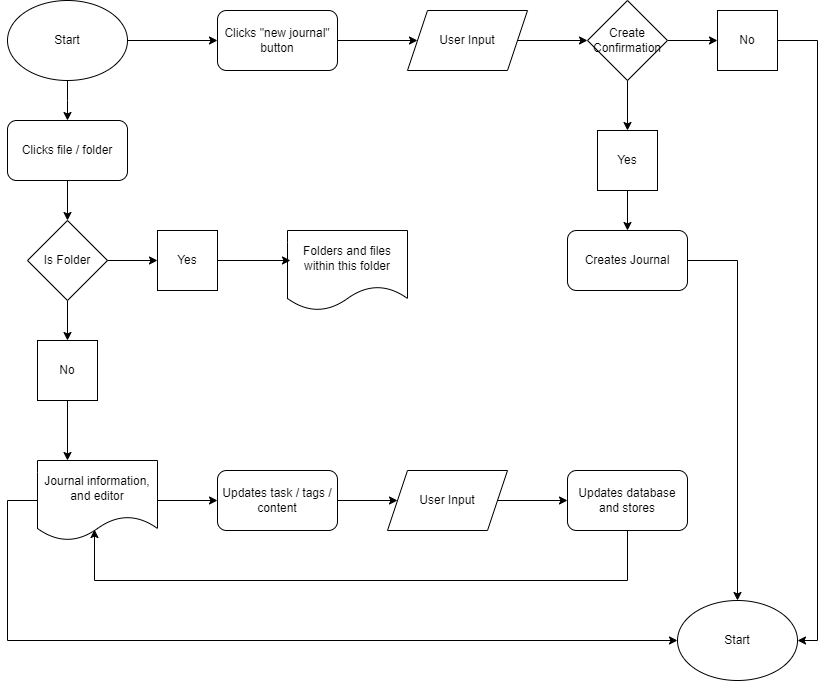

The diagram above was exported from draw.io. Its source (the exported page's mxGraphModel, read from the mxfile embedded in the PNG):
<mxGraphModel dx="995" dy="752" grid="1" gridSize="10" guides="1" tooltips="1" connect="1" arrows="1" fold="1" page="1" pageScale="1" pageWidth="850" pageHeight="1100" math="0" shadow="0">
  <root>
    <mxCell id="0" />
    <mxCell id="1" parent="0" />
    <mxCell id="5" style="edgeStyle=orthogonalEdgeStyle;rounded=0;orthogonalLoop=1;jettySize=auto;html=1;entryX=0.5;entryY=0;entryDx=0;entryDy=0;" edge="1" parent="1" source="3">
      <mxGeometry relative="1" as="geometry">
        <mxPoint x="90" y="160" as="targetPoint" />
      </mxGeometry>
    </mxCell>
    <mxCell id="32" style="edgeStyle=orthogonalEdgeStyle;rounded=0;orthogonalLoop=1;jettySize=auto;html=1;entryX=0;entryY=0.5;entryDx=0;entryDy=0;" edge="1" parent="1" source="3" target="31">
      <mxGeometry relative="1" as="geometry" />
    </mxCell>
    <mxCell id="3" value="Start" style="ellipse;whiteSpace=wrap;html=1;" vertex="1" parent="1">
      <mxGeometry x="30" y="40" width="120" height="80" as="geometry" />
    </mxCell>
    <mxCell id="9" style="edgeStyle=orthogonalEdgeStyle;rounded=0;orthogonalLoop=1;jettySize=auto;html=1;entryX=0.5;entryY=0;entryDx=0;entryDy=0;" edge="1" parent="1" source="7" target="8">
      <mxGeometry relative="1" as="geometry" />
    </mxCell>
    <mxCell id="7" value="Clicks file / folder" style="rounded=1;whiteSpace=wrap;html=1;" vertex="1" parent="1">
      <mxGeometry x="30" y="160" width="120" height="60" as="geometry" />
    </mxCell>
    <mxCell id="16" style="edgeStyle=orthogonalEdgeStyle;rounded=0;orthogonalLoop=1;jettySize=auto;html=1;entryX=0.5;entryY=0;entryDx=0;entryDy=0;" edge="1" parent="1" source="8" target="15">
      <mxGeometry relative="1" as="geometry" />
    </mxCell>
    <mxCell id="8" value="Is Folder" style="rhombus;whiteSpace=wrap;html=1;" vertex="1" parent="1">
      <mxGeometry x="50" y="260" width="80" height="80" as="geometry" />
    </mxCell>
    <mxCell id="21" style="edgeStyle=orthogonalEdgeStyle;rounded=0;orthogonalLoop=1;jettySize=auto;html=1;entryX=0.25;entryY=0;entryDx=0;entryDy=0;" edge="1" parent="1" source="15" target="20">
      <mxGeometry relative="1" as="geometry" />
    </mxCell>
    <mxCell id="15" value="No" style="rounded=0;whiteSpace=wrap;html=1;" vertex="1" parent="1">
      <mxGeometry x="60" y="380" width="60" height="60" as="geometry" />
    </mxCell>
    <mxCell id="17" value="" style="edgeStyle=orthogonalEdgeStyle;rounded=0;orthogonalLoop=1;jettySize=auto;html=1;entryX=0;entryY=0.5;entryDx=0;entryDy=0;" edge="1" parent="1" source="8" target="14">
      <mxGeometry relative="1" as="geometry">
        <mxPoint x="130" y="300" as="sourcePoint" />
        <mxPoint x="220" y="300" as="targetPoint" />
      </mxGeometry>
    </mxCell>
    <mxCell id="14" value="Yes" style="rounded=0;whiteSpace=wrap;html=1;" vertex="1" parent="1">
      <mxGeometry x="180" y="270" width="60" height="60" as="geometry" />
    </mxCell>
    <mxCell id="18" value="Folders and files within this folder" style="shape=document;whiteSpace=wrap;html=1;boundedLbl=1;" vertex="1" parent="1">
      <mxGeometry x="310" y="270" width="120" height="80" as="geometry" />
    </mxCell>
    <mxCell id="19" style="edgeStyle=orthogonalEdgeStyle;rounded=0;orthogonalLoop=1;jettySize=auto;html=1;entryX=0.025;entryY=0.375;entryDx=0;entryDy=0;entryPerimeter=0;" edge="1" parent="1" source="14" target="18">
      <mxGeometry relative="1" as="geometry" />
    </mxCell>
    <mxCell id="24" style="edgeStyle=orthogonalEdgeStyle;rounded=0;orthogonalLoop=1;jettySize=auto;html=1;entryX=0;entryY=0.5;entryDx=0;entryDy=0;" edge="1" parent="1" source="20" target="22">
      <mxGeometry relative="1" as="geometry" />
    </mxCell>
    <mxCell id="40" style="edgeStyle=orthogonalEdgeStyle;rounded=0;orthogonalLoop=1;jettySize=auto;html=1;entryX=0;entryY=0.5;entryDx=0;entryDy=0;" edge="1" parent="1" source="20" target="38">
      <mxGeometry relative="1" as="geometry">
        <Array as="points">
          <mxPoint x="30" y="540" />
          <mxPoint x="30" y="680" />
        </Array>
      </mxGeometry>
    </mxCell>
    <mxCell id="20" value="Journal information, and editor" style="shape=document;whiteSpace=wrap;html=1;boundedLbl=1;" vertex="1" parent="1">
      <mxGeometry x="60" y="500" width="120" height="80" as="geometry" />
    </mxCell>
    <mxCell id="34" style="edgeStyle=orthogonalEdgeStyle;rounded=0;orthogonalLoop=1;jettySize=auto;html=1;entryX=0;entryY=0.5;entryDx=0;entryDy=0;" edge="1" parent="1" source="22" target="33">
      <mxGeometry relative="1" as="geometry" />
    </mxCell>
    <mxCell id="22" value="Updates task / tags / content" style="rounded=1;whiteSpace=wrap;html=1;" vertex="1" parent="1">
      <mxGeometry x="240" y="510" width="120" height="60" as="geometry" />
    </mxCell>
    <mxCell id="42" style="edgeStyle=orthogonalEdgeStyle;rounded=0;orthogonalLoop=1;jettySize=auto;html=1;entryX=0;entryY=0.5;entryDx=0;entryDy=0;" edge="1" parent="1" source="31" target="41">
      <mxGeometry relative="1" as="geometry" />
    </mxCell>
    <mxCell id="31" value="Clicks &quot;new journal&quot; button" style="rounded=1;whiteSpace=wrap;html=1;" vertex="1" parent="1">
      <mxGeometry x="240" y="50" width="120" height="60" as="geometry" />
    </mxCell>
    <mxCell id="36" style="edgeStyle=orthogonalEdgeStyle;rounded=0;orthogonalLoop=1;jettySize=auto;html=1;entryX=0;entryY=0.5;entryDx=0;entryDy=0;" edge="1" parent="1" source="33" target="35">
      <mxGeometry relative="1" as="geometry" />
    </mxCell>
    <mxCell id="33" value="User Input" style="shape=parallelogram;perimeter=parallelogramPerimeter;whiteSpace=wrap;html=1;fixedSize=1;" vertex="1" parent="1">
      <mxGeometry x="410" y="510" width="120" height="60" as="geometry" />
    </mxCell>
    <mxCell id="35" value="Updates database and stores" style="rounded=1;whiteSpace=wrap;html=1;" vertex="1" parent="1">
      <mxGeometry x="590" y="510" width="120" height="60" as="geometry" />
    </mxCell>
    <mxCell id="37" style="edgeStyle=orthogonalEdgeStyle;rounded=0;orthogonalLoop=1;jettySize=auto;html=1;entryX=0.475;entryY=0.863;entryDx=0;entryDy=0;entryPerimeter=0;" edge="1" parent="1" source="35" target="20">
      <mxGeometry relative="1" as="geometry">
        <Array as="points">
          <mxPoint x="650" y="620" />
          <mxPoint x="117" y="620" />
        </Array>
      </mxGeometry>
    </mxCell>
    <mxCell id="38" value="Start" style="ellipse;whiteSpace=wrap;html=1;" vertex="1" parent="1">
      <mxGeometry x="700" y="640" width="120" height="80" as="geometry" />
    </mxCell>
    <mxCell id="45" style="edgeStyle=orthogonalEdgeStyle;rounded=0;orthogonalLoop=1;jettySize=auto;html=1;entryX=0;entryY=0.5;entryDx=0;entryDy=0;" edge="1" parent="1" source="41" target="44">
      <mxGeometry relative="1" as="geometry" />
    </mxCell>
    <mxCell id="41" value="User Input" style="shape=parallelogram;perimeter=parallelogramPerimeter;whiteSpace=wrap;html=1;fixedSize=1;" vertex="1" parent="1">
      <mxGeometry x="430" y="50" width="120" height="60" as="geometry" />
    </mxCell>
    <mxCell id="49" style="edgeStyle=orthogonalEdgeStyle;rounded=0;orthogonalLoop=1;jettySize=auto;html=1;entryX=0;entryY=0.5;entryDx=0;entryDy=0;" edge="1" parent="1" source="44" target="48">
      <mxGeometry relative="1" as="geometry" />
    </mxCell>
    <mxCell id="51" style="edgeStyle=orthogonalEdgeStyle;rounded=0;orthogonalLoop=1;jettySize=auto;html=1;entryX=0.5;entryY=0;entryDx=0;entryDy=0;" edge="1" parent="1" source="44" target="47">
      <mxGeometry relative="1" as="geometry" />
    </mxCell>
    <mxCell id="44" value="Create Confirmation" style="rhombus;whiteSpace=wrap;html=1;" vertex="1" parent="1">
      <mxGeometry x="610" y="40" width="80" height="80" as="geometry" />
    </mxCell>
    <mxCell id="53" style="edgeStyle=orthogonalEdgeStyle;rounded=0;orthogonalLoop=1;jettySize=auto;html=1;entryX=0.5;entryY=0;entryDx=0;entryDy=0;" edge="1" parent="1" source="47" target="52">
      <mxGeometry relative="1" as="geometry" />
    </mxCell>
    <mxCell id="47" value="Yes" style="rounded=0;whiteSpace=wrap;html=1;" vertex="1" parent="1">
      <mxGeometry x="620" y="170" width="60" height="60" as="geometry" />
    </mxCell>
    <mxCell id="55" style="edgeStyle=orthogonalEdgeStyle;rounded=0;orthogonalLoop=1;jettySize=auto;html=1;entryX=1;entryY=0.5;entryDx=0;entryDy=0;" edge="1" parent="1" source="48" target="38">
      <mxGeometry relative="1" as="geometry">
        <Array as="points">
          <mxPoint x="840" y="80" />
          <mxPoint x="840" y="680" />
        </Array>
      </mxGeometry>
    </mxCell>
    <mxCell id="48" value="No" style="rounded=0;whiteSpace=wrap;html=1;" vertex="1" parent="1">
      <mxGeometry x="740" y="50" width="60" height="60" as="geometry" />
    </mxCell>
    <mxCell id="54" style="edgeStyle=orthogonalEdgeStyle;rounded=0;orthogonalLoop=1;jettySize=auto;html=1;entryX=0.5;entryY=0;entryDx=0;entryDy=0;" edge="1" parent="1" source="52" target="38">
      <mxGeometry relative="1" as="geometry">
        <Array as="points">
          <mxPoint x="760" y="300" />
        </Array>
      </mxGeometry>
    </mxCell>
    <mxCell id="52" value="Creates Journal" style="rounded=1;whiteSpace=wrap;html=1;" vertex="1" parent="1">
      <mxGeometry x="590" y="270" width="120" height="60" as="geometry" />
    </mxCell>
  </root>
</mxGraphModel>